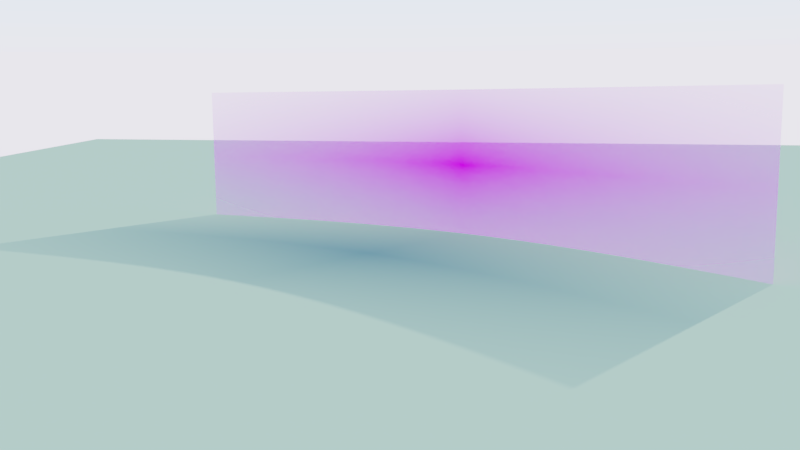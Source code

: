 # Source: 3dtreeline.blend  (saved by Blender 2.79.0; exported with 4.5.12 LTS)
import bpy
from mathutils import Matrix  # noqa: F401  (used for matrix-valued properties, if any)

bpy.ops.wm.read_factory_settings(use_empty=True)
scene = bpy.context.scene
scene.name = 'Scene'

# ---- collections
col_collection_1 = bpy.data.collections.new('Collection 1'); scene.collection.children.link(col_collection_1)

# ---- images (referenced by path relative to the original .blend; pixels are not part of the script)
import os
ASSET_DIR = os.environ.get("B2B_ASSET_DIR", "")  # directory of the original .blend (textures are referenced by path, not embedded)
HERE = os.path.dirname(os.path.abspath(__file__))  # packed textures are extracted next to this script under _unpacked/

def load_image(name, relpath, width, height, colorspace="sRGB"):
    """Load a texture the original file referenced (path relative to the .blend, or extracted next to this script)."""
    p = next((c for c in (os.path.join(HERE, relpath), os.path.join(ASSET_DIR, relpath)) if relpath and os.path.exists(c)), "")
    if p:
        img = bpy.data.images.load(p, check_existing=True)
        img.name = name
    else:  # same state as the original file: an image datablock whose file is absent (Cycles renders it pink)
        img = bpy.data.images.new(name, width, height)
        img.source = "FILE"
        img.filepath = "//" + (relpath or name)
    img.colorspace_settings.name = colorspace
    return img
img_hdrtreeline_2_png = load_image('HDRtreeline_2.png', 'Backdrop Treelines/HDRtreeline_2.png', 1024, 1024, 'sRGB')

# ---- materials (node trees are filled in below, after node groups)
mat_material_001 = bpy.data.materials.new('Material.001')
mat_material_001.alpha_threshold = 0.0
mat_material_001.roughness = 0.5
mat_hdrtreeline_2 = bpy.data.materials.new('HDRtreeline_2')
mat_hdrtreeline_2.alpha_threshold = 0.0
mat_hdrtreeline_2.roughness = 0.5
mat_hdrtreeline_2.specular_intensity = 0.0

# ---- material node trees
mat_material_001.use_nodes = True; mat_material_001.node_tree.nodes.clear()
_N = mat_material_001.node_tree.nodes; _L = mat_material_001.node_tree.links
n0 = _N.new('ShaderNodeOutputMaterial'); n0.name = 'Material Output'; n0.location = (300, 300)
n1 = _N.new('ShaderNodeBsdfDiffuse'); n1.name = 'Diffuse BSDF'; n1.location = (10, 300)
n1.inputs[0].default_value = (0.1309, 0.214, 0.1478, 1.0)
_L.new(n1.outputs[0], n0.inputs[0])
n0.is_active_output = True
mat_hdrtreeline_2.use_nodes = True; mat_hdrtreeline_2.node_tree.nodes.clear()
_N = mat_hdrtreeline_2.node_tree.nodes; _L = mat_hdrtreeline_2.node_tree.links
n0 = _N.new('ShaderNodeOutputMaterial'); n0.name = 'Material Output'; n0.location = (300, 300)
n1 = _N.new('ShaderNodeTexImage'); n1.name = 'Image Texture'; n1.location = (-400, 60)
n1.width = 140
n1.image = img_hdrtreeline_2_png
n1.extension = 'CLIP'
n2 = _N.new('ShaderNodeBsdfDiffuse'); n2.name = 'Diffuse BSDF'; n2.location = (-200, 60)
n3 = _N.new('ShaderNodeBsdfTransparent'); n3.name = 'Transparent BSDF'; n3.location = (-200, 240)
n4 = _N.new('ShaderNodeMixShader'); n4.name = 'Mix Shader'; n4.location = (0, 300)
_L.new(n1.outputs[0], n2.inputs[0])
_L.new(n1.outputs[1], n4.inputs[0])
_L.new(n3.outputs[0], n4.inputs[1])
_L.new(n2.outputs[0], n4.inputs[2])
_L.new(n4.outputs[0], n0.inputs[0])
n0.is_active_output = True

# ---- world
world_world_001 = bpy.data.worlds.new('World.001'); scene.world = world_world_001
world_world_001.use_nodes = True; world_world_001.node_tree.nodes.clear()
_N = world_world_001.node_tree.nodes; _L = world_world_001.node_tree.links
n0 = _N.new('ShaderNodeOutputWorld'); n0.name = 'World Output'; n0.location = (300, 300)
n1 = _N.new('ShaderNodeBackground'); n1.name = 'Background'; n1.location = (10, 300)
n1.inputs[1].default_value = 3.0
n2 = _N.new('ShaderNodeTexSky'); n2.name = 'Sky Texture'; n2.location = (-190, 300)
n2.sky_type = 'PREETHAM'
n2.sun_elevation = 1.571
_L.new(n1.outputs[0], n0.inputs[0])
_L.new(n2.outputs[0], n1.inputs[0])
n0.is_active_output = True
world_world_001.use_sun_shadow = False
world_world_001.sun_shadow_jitter_overblur = 0.0
world_world_001.cycles.sampling_method = 'MANUAL'

# ---- cameras
cam_camera_001 = bpy.data.cameras.new('Camera.001')
cam_camera_001.clip_end = 100.0
cam_camera_001.lens = 35.0
cam_camera_001.sensor_width = 32.0
cam_camera_001.sensor_height = 18.0
cam_camera_001.display_size = 2.0
cam_camera_001.dof.focus_distance = 0.0

# ---- lights
light_sun = bpy.data.lights.new('Sun', 'SUN')
light_sun.transmission_factor = 0.0
light_sun.angle = 0.01
light_sun.energy = 1.0
light_sun.shadow_buffer_clip_start = 0.5
light_sun.shadow_soft_size = 0.005
light_sun.shadow_cascade_max_distance = 1000.0
light_sun.use_nodes = True; light_sun.node_tree.nodes.clear()
_N = light_sun.node_tree.nodes; _L = light_sun.node_tree.links
n0 = _N.new('ShaderNodeOutputLight'); n0.name = 'Lamp Output'; n0.location = (300, 300)
n1 = _N.new('ShaderNodeEmission'); n1.name = 'Emission'; n1.location = (10, 300)
n1.inputs[1].default_value = 20.0
n2 = _N.new('ShaderNodeBlackbody'); n2.name = 'Blackbody'; n2.location = (-190, 300)
n2.inputs[0].default_value = 6000.0
_L.new(n1.outputs[0], n0.inputs[0])
_L.new(n2.outputs[0], n1.inputs[0])
n0.is_active_output = True

# ---- meshes
me_plane_001 = bpy.data.meshes.new('Plane.001')
me_plane_001.from_pydata([(-1.551, -0.3458, 0.0), (0.5942, -0.8995, 0.0), (-3.297, 1.414, 0.0), (1.0, 3.031, 0.0)], [], [(0, 1, 3, 2)])
me_plane_001.materials.append(mat_material_001)
me_plane_001.use_remesh_preserve_volume = False
me_plane_001.use_remesh_preserve_attributes = False
me_plane_001.use_mirror_vertex_groups = False
me_plane_001.update()
me_hdrtreeline_2 = bpy.data.meshes.new('HDRtreeline_2')
me_hdrtreeline_2.from_pydata([(-2.16, -0.5, 0.1926), (2.16, -0.5, 0.1926), (-2.16, 0.5, 0.1926), (2.16, 0.5, 0.1926), (-1.92, -0.5, 0.1236), (-1.68, -0.5, 0.05851), (-1.44, -0.5, -0.001454), (-1.2, -0.5, -0.05523), (-0.96, -0.5, -0.1017), (-0.72, -0.5, -0.1398), (-0.48, -0.5, -0.1684), (-0.24, -0.5, -0.1863), (0.0, -0.5, -0.1926), (0.24, -0.5, -0.1863), (0.48, -0.5, -0.1684), (0.72, -0.5, -0.1398), (0.96, -0.5, -0.1017), (1.2, -0.5, -0.05523), (1.44, -0.5, -0.001454), (1.68, -0.5, 0.05851), (1.92, -0.5, 0.1236), (1.92, 0.5, 0.1236), (1.68, 0.5, 0.05851), (1.44, 0.5, -0.001454), (1.2, 0.5, -0.05523), (0.96, 0.5, -0.1017), (0.72, 0.5, -0.1398), (0.48, 0.5, -0.1684), (0.24, 0.5, -0.1863), (0.0, 0.5, -0.1926), (-0.24, 0.5, -0.1863), (-0.48, 0.5, -0.1684), (-0.72, 0.5, -0.1398), (-0.96, 0.5, -0.1017), (-1.2, 0.5, -0.05523), (-1.44, 0.5, -0.001454), (-1.68, 0.5, 0.05851), (-1.92, 0.5, 0.1236)], [], [(20, 1, 3, 21), (0, 4, 37, 2), (4, 5, 36, 37), (5, 6, 35, 36), (6, 7, 34, 35), (7, 8, 33, 34), (8, 9, 32, 33), (9, 10, 31, 32), (10, 11, 30, 31), (11, 12, 29, 30), (12, 13, 28, 29), (13, 14, 27, 28), (14, 15, 26, 27), (15, 16, 25, 26), (16, 17, 24, 25), (17, 18, 23, 24), (18, 19, 22, 23), (19, 20, 21, 22)])
me_hdrtreeline_2.polygons.foreach_set('use_smooth', [True] * 18)
_uv = me_hdrtreeline_2.uv_layers.new(name='UVMap')
_uv.uv.foreach_set('vector', [0.9444, 0.0, 1.0, 0.0, 1.0, 1.0, 0.9444, 1.0, 0.0, 0.0, 0.05556, 0.0, 0.05556, 1.0, 0.0, 1.0, 0.05556, 0.0, 0.1111, 0.0, 0.1111, 1.0, 0.05556, 1.0, 0.1111, 0.0, 0.1667, 0.0, 0.1667, 1.0, 0.1111, 1.0, 0.1667, 0.0, 0.2222, 0.0, 0.2222, 1.0, 0.1667, 1.0, 0.2222, 0.0, 0.2778, 0.0, 0.2778, 1.0, 0.2222, 1.0, 0.2778, 0.0, 0.3333, 0.0, 0.3333, 1.0, 0.2778, 1.0, 0.3333, 0.0, 0.3889, 0.0, 0.3889, 1.0, 0.3333, 1.0, 0.3889, 0.0, 0.4444, 0.0, 0.4444, 1.0, 0.3889, 1.0, 0.4444, 0.0, 0.5, 0.0, 0.5, 1.0, 0.4444, 1.0, 0.5, 0.0, 0.5556, 0.0, 0.5556, 1.0, 0.5, 1.0, 0.5556, 0.0, 0.6111, 0.0, 0.6111, 1.0, 0.5556, 1.0, 0.6111, 0.0, 0.6667, 0.0, 0.6667, 1.0, 0.6111, 1.0, 0.6667, 0.0, 0.7222, 0.0, 0.7222, 1.0, 0.6667, 1.0, 0.7222, 0.0, 0.7778, 0.0, 0.7778, 1.0, 0.7222, 1.0, 0.7778, 0.0, 0.8333, 0.0, 0.8333, 1.0, 0.7778, 1.0, 0.8333, 0.0, 0.8889, 0.0, 0.8889, 1.0, 0.8333, 1.0, 0.8889, 0.0, 0.9444, 0.0, 0.9444, 1.0, 0.8889, 1.0])
me_hdrtreeline_2.materials.append(mat_hdrtreeline_2)
me_hdrtreeline_2.use_remesh_preserve_volume = False
me_hdrtreeline_2.use_remesh_preserve_attributes = False
me_hdrtreeline_2.use_mirror_vertex_groups = False
me_hdrtreeline_2.update()

# ---- objects
ob_camera = bpy.data.objects.new('Camera', cam_camera_001)
ob_sun = bpy.data.objects.new('Sun', light_sun)
ob_plane = bpy.data.objects.new('Plane', me_plane_001)
ob_hdrtreeline_2 = bpy.data.objects.new('HDRtreeline_2', me_hdrtreeline_2)

# ---- transforms, parenting, visibility, modifiers, constraints
ob_camera.location = (3.48, -4.559, 0.9298)
ob_camera.rotation_euler = (1.424, 0.009586, 0.7024)
ob_camera.lineart.crease_threshold = 0.0
ob_sun.location = (0.0, 0.0, 2.996)
ob_sun.rotation_euler = (-1.114, -0.0, 0.0)
ob_sun.lineart.crease_threshold = 0.0
ob_plane.location = (0.0, 0.0, 0.0)
ob_plane.scale = (4.583, 4.583, 4.583)
ob_plane.lineart.crease_threshold = 0.0
ob_hdrtreeline_2.location = (0.0, 0.0, 0.4667)
ob_hdrtreeline_2.rotation_euler = (1.571, -0.0, 0.0)
ob_hdrtreeline_2.lineart.crease_threshold = 0.0

# ---- collection membership
col_collection_1.objects.link(ob_camera)
col_collection_1.objects.link(ob_sun)
col_collection_1.objects.link(ob_plane)
col_collection_1.objects.link(ob_hdrtreeline_2)

# ---- scene / render settings (as saved in the file)
scene.camera = ob_camera
scene.frame_start = 1; scene.frame_end = 1; scene.frame_set(1)
scene.render.engine = 'CYCLES'
scene.render.dither_intensity = 0.0
scene.render.use_border = True
scene.render.use_simplify = True
scene.cycles.use_denoising = False
scene.cycles.samples = 100
scene.cycles.sampling_pattern = 'TABULATED_SOBOL'
scene.cycles.use_adaptive_sampling = False
scene.cycles.use_light_tree = False
scene.cycles.caustics_reflective = False
scene.cycles.caustics_refractive = False
scene.cycles.blur_glossy = 0.0
scene.cycles.max_bounces = 1
scene.cycles.diffuse_bounces = 1
scene.cycles.glossy_bounces = 1
scene.cycles.transmission_bounces = 1
scene.cycles.transparent_max_bounces = 1
scene.cycles.use_animated_seed = True
scene.cycles.sample_clamp_indirect = 0.0
scene.view_settings.view_transform = 'Filmic'
bpy.context.view_layer.update()
